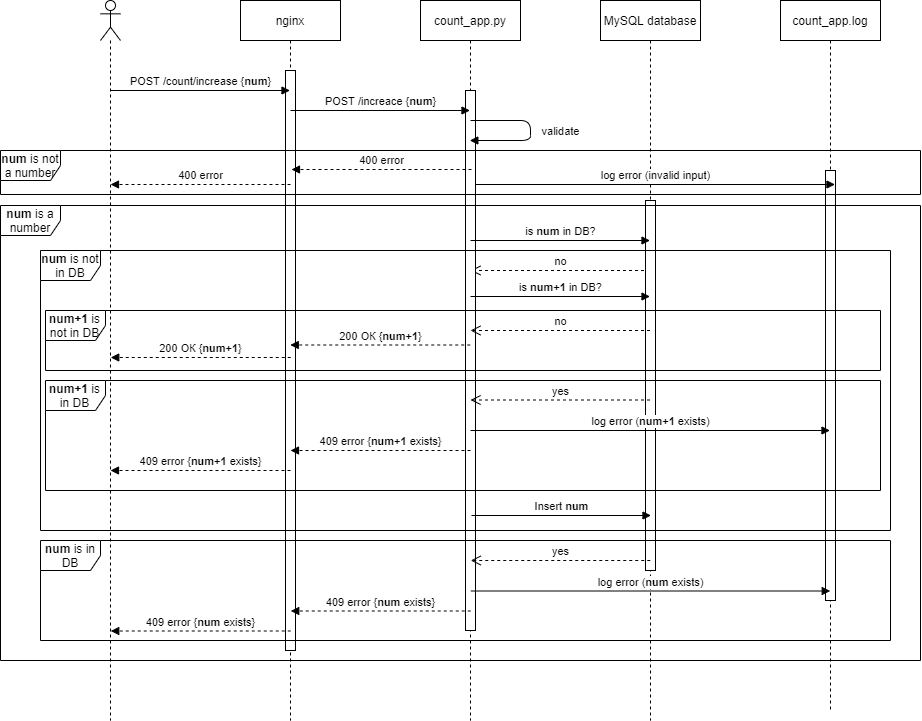

The diagram above was exported from draw.io. Its source (the exported page's mxGraphModel, read from the mxfile embedded in the PNG):
<mxGraphModel dx="1967" dy="683" grid="1" gridSize="10" guides="1" tooltips="1" connect="1" arrows="1" fold="1" page="1" pageScale="1" pageWidth="850" pageHeight="1100" math="0" shadow="0">
  <root>
    <mxCell id="O0uFdlVolJyYUIcRLxlZ-0" />
    <mxCell id="O0uFdlVolJyYUIcRLxlZ-1" parent="O0uFdlVolJyYUIcRLxlZ-0" />
    <mxCell id="snpuiBQvsSw7NSWMP1v6-4" value="" style="shape=umlLifeline;participant=umlActor;perimeter=lifelinePerimeter;whiteSpace=wrap;html=1;container=1;collapsible=0;recursiveResize=0;verticalAlign=top;spacingTop=36;outlineConnect=0;" parent="O0uFdlVolJyYUIcRLxlZ-1" vertex="1">
      <mxGeometry x="70" y="50" width="20" height="720" as="geometry" />
    </mxCell>
    <mxCell id="snpuiBQvsSw7NSWMP1v6-5" value="nginx" style="shape=umlLifeline;perimeter=lifelinePerimeter;whiteSpace=wrap;html=1;container=1;collapsible=0;recursiveResize=0;outlineConnect=0;" parent="O0uFdlVolJyYUIcRLxlZ-1" vertex="1">
      <mxGeometry x="210" y="50" width="100" height="720" as="geometry" />
    </mxCell>
    <mxCell id="d-3npkPiP0Ua43c2YoVE-25" value="" style="html=1;points=[];perimeter=orthogonalPerimeter;" parent="snpuiBQvsSw7NSWMP1v6-5" vertex="1">
      <mxGeometry x="45" y="70" width="10" height="580" as="geometry" />
    </mxCell>
    <mxCell id="snpuiBQvsSw7NSWMP1v6-6" value="count_app.py" style="shape=umlLifeline;perimeter=lifelinePerimeter;whiteSpace=wrap;html=1;container=1;collapsible=0;recursiveResize=0;outlineConnect=0;" parent="O0uFdlVolJyYUIcRLxlZ-1" vertex="1">
      <mxGeometry x="390" y="50" width="100" height="720" as="geometry" />
    </mxCell>
    <mxCell id="d-3npkPiP0Ua43c2YoVE-2" value="no" style="html=1;verticalAlign=bottom;endArrow=open;dashed=1;endSize=8;" parent="snpuiBQvsSw7NSWMP1v6-6" edge="1">
      <mxGeometry relative="1" as="geometry">
        <mxPoint x="229.5" y="270" as="sourcePoint" />
        <mxPoint x="50" y="270" as="targetPoint" />
      </mxGeometry>
    </mxCell>
    <mxCell id="d-3npkPiP0Ua43c2YoVE-27" value="" style="html=1;points=[];perimeter=orthogonalPerimeter;" parent="snpuiBQvsSw7NSWMP1v6-6" vertex="1">
      <mxGeometry x="45" y="90" width="10" height="540" as="geometry" />
    </mxCell>
    <mxCell id="snpuiBQvsSw7NSWMP1v6-7" value="MySQL database" style="shape=umlLifeline;perimeter=lifelinePerimeter;whiteSpace=wrap;html=1;container=1;collapsible=0;recursiveResize=0;outlineConnect=0;" parent="O0uFdlVolJyYUIcRLxlZ-1" vertex="1">
      <mxGeometry x="570" y="50" width="100" height="720" as="geometry" />
    </mxCell>
    <mxCell id="d-3npkPiP0Ua43c2YoVE-28" value="" style="html=1;points=[];perimeter=orthogonalPerimeter;" parent="snpuiBQvsSw7NSWMP1v6-7" vertex="1">
      <mxGeometry x="45" y="200" width="10" height="370" as="geometry" />
    </mxCell>
    <mxCell id="snpuiBQvsSw7NSWMP1v6-8" value="POST /count/increase {&lt;b&gt;num&lt;/b&gt;}" style="html=1;verticalAlign=bottom;endArrow=block;" parent="O0uFdlVolJyYUIcRLxlZ-1" edge="1">
      <mxGeometry x="0.0028" width="80" relative="1" as="geometry">
        <mxPoint x="80" y="140" as="sourcePoint" />
        <mxPoint x="259.5" y="140" as="targetPoint" />
        <mxPoint as="offset" />
      </mxGeometry>
    </mxCell>
    <mxCell id="snpuiBQvsSw7NSWMP1v6-9" value="POST /increace {&lt;b&gt;num&lt;/b&gt;}" style="html=1;verticalAlign=bottom;endArrow=block;" parent="O0uFdlVolJyYUIcRLxlZ-1" edge="1">
      <mxGeometry x="0.0028" width="80" relative="1" as="geometry">
        <mxPoint x="260" y="160" as="sourcePoint" />
        <mxPoint x="439.5" y="160" as="targetPoint" />
        <mxPoint as="offset" />
      </mxGeometry>
    </mxCell>
    <mxCell id="snpuiBQvsSw7NSWMP1v6-10" value="is &lt;b&gt;num &lt;/b&gt;in DB?" style="html=1;verticalAlign=bottom;endArrow=block;" parent="O0uFdlVolJyYUIcRLxlZ-1" edge="1">
      <mxGeometry x="0.0028" width="80" relative="1" as="geometry">
        <mxPoint x="440" y="290" as="sourcePoint" />
        <mxPoint x="619.5" y="290" as="targetPoint" />
        <mxPoint as="offset" />
      </mxGeometry>
    </mxCell>
    <mxCell id="d-3npkPiP0Ua43c2YoVE-0" value="count_app.log" style="shape=umlLifeline;perimeter=lifelinePerimeter;whiteSpace=wrap;html=1;container=1;collapsible=0;recursiveResize=0;outlineConnect=0;" parent="O0uFdlVolJyYUIcRLxlZ-1" vertex="1">
      <mxGeometry x="750" y="50" width="100" height="710" as="geometry" />
    </mxCell>
    <mxCell id="d-3npkPiP0Ua43c2YoVE-29" value="" style="html=1;points=[];perimeter=orthogonalPerimeter;" parent="d-3npkPiP0Ua43c2YoVE-0" vertex="1">
      <mxGeometry x="45" y="170" width="10" height="430" as="geometry" />
    </mxCell>
    <mxCell id="d-3npkPiP0Ua43c2YoVE-3" value="200 ОК {&lt;b&gt;num+1&lt;/b&gt;}" style="html=1;verticalAlign=bottom;endArrow=block;dashed=1;" parent="O0uFdlVolJyYUIcRLxlZ-1" edge="1">
      <mxGeometry width="80" relative="1" as="geometry">
        <mxPoint x="439.75" y="394.5" as="sourcePoint" />
        <mxPoint x="259.75" y="394.5" as="targetPoint" />
      </mxGeometry>
    </mxCell>
    <mxCell id="d-3npkPiP0Ua43c2YoVE-4" value="200 ОК {&lt;b&gt;num+1&lt;/b&gt;}" style="html=1;verticalAlign=bottom;endArrow=block;dashed=1;" parent="O0uFdlVolJyYUIcRLxlZ-1" edge="1">
      <mxGeometry width="80" relative="1" as="geometry">
        <mxPoint x="260.25" y="407" as="sourcePoint" />
        <mxPoint x="80.25" y="407" as="targetPoint" />
      </mxGeometry>
    </mxCell>
    <mxCell id="d-3npkPiP0Ua43c2YoVE-7" value="Insert &lt;b&gt;num&lt;/b&gt;" style="html=1;verticalAlign=bottom;endArrow=block;" parent="O0uFdlVolJyYUIcRLxlZ-1" edge="1">
      <mxGeometry x="0.0028" width="80" relative="1" as="geometry">
        <mxPoint x="441" y="565" as="sourcePoint" />
        <mxPoint x="620.5" y="565" as="targetPoint" />
        <mxPoint as="offset" />
      </mxGeometry>
    </mxCell>
    <mxCell id="d-3npkPiP0Ua43c2YoVE-8" value="&lt;b&gt;num&lt;/b&gt; is in DB" style="shape=umlFrame;whiteSpace=wrap;html=1;" parent="O0uFdlVolJyYUIcRLxlZ-1" vertex="1">
      <mxGeometry x="10" y="590" width="850" height="100" as="geometry" />
    </mxCell>
    <mxCell id="d-3npkPiP0Ua43c2YoVE-10" value="is &lt;b&gt;num+1&amp;nbsp;&lt;/b&gt;in DB?" style="html=1;verticalAlign=bottom;endArrow=block;" parent="O0uFdlVolJyYUIcRLxlZ-1" edge="1">
      <mxGeometry x="0.0028" width="80" relative="1" as="geometry">
        <mxPoint x="440" y="346" as="sourcePoint" />
        <mxPoint x="619.5" y="346" as="targetPoint" />
        <mxPoint as="offset" />
      </mxGeometry>
    </mxCell>
    <mxCell id="d-3npkPiP0Ua43c2YoVE-12" value="no" style="html=1;verticalAlign=bottom;endArrow=open;dashed=1;endSize=8;" parent="O0uFdlVolJyYUIcRLxlZ-1" edge="1">
      <mxGeometry relative="1" as="geometry">
        <mxPoint x="619.5" y="380" as="sourcePoint" />
        <mxPoint x="440" y="380" as="targetPoint" />
      </mxGeometry>
    </mxCell>
    <mxCell id="d-3npkPiP0Ua43c2YoVE-14" value="yes" style="html=1;verticalAlign=bottom;endArrow=open;dashed=1;endSize=8;" parent="O0uFdlVolJyYUIcRLxlZ-1" edge="1">
      <mxGeometry relative="1" as="geometry">
        <mxPoint x="619.5" y="449.5" as="sourcePoint" />
        <mxPoint x="440" y="449.5" as="targetPoint" />
      </mxGeometry>
    </mxCell>
    <mxCell id="d-3npkPiP0Ua43c2YoVE-17" value="log error (&lt;b&gt;num+1 &lt;/b&gt;exists)" style="html=1;verticalAlign=bottom;endArrow=block;" parent="O0uFdlVolJyYUIcRLxlZ-1" edge="1">
      <mxGeometry x="0.0028" width="80" relative="1" as="geometry">
        <mxPoint x="440" y="480" as="sourcePoint" />
        <mxPoint x="799.5" y="480" as="targetPoint" />
        <mxPoint as="offset" />
      </mxGeometry>
    </mxCell>
    <mxCell id="d-3npkPiP0Ua43c2YoVE-18" value="409 error {&lt;b&gt;num+1&lt;/b&gt;&amp;nbsp;exists}" style="html=1;verticalAlign=bottom;endArrow=block;dashed=1;" parent="O0uFdlVolJyYUIcRLxlZ-1" edge="1">
      <mxGeometry width="80" relative="1" as="geometry">
        <mxPoint x="440" y="500" as="sourcePoint" />
        <mxPoint x="260" y="500" as="targetPoint" />
      </mxGeometry>
    </mxCell>
    <mxCell id="d-3npkPiP0Ua43c2YoVE-19" value="409&amp;nbsp;error {&lt;b&gt;num+1 &lt;/b&gt;exists}" style="html=1;verticalAlign=bottom;endArrow=block;dashed=1;" parent="O0uFdlVolJyYUIcRLxlZ-1" edge="1">
      <mxGeometry width="80" relative="1" as="geometry">
        <mxPoint x="260" y="520" as="sourcePoint" />
        <mxPoint x="80" y="520" as="targetPoint" />
      </mxGeometry>
    </mxCell>
    <mxCell id="d-3npkPiP0Ua43c2YoVE-20" value="yes" style="html=1;verticalAlign=bottom;endArrow=open;dashed=1;endSize=8;" parent="O0uFdlVolJyYUIcRLxlZ-1" edge="1">
      <mxGeometry relative="1" as="geometry">
        <mxPoint x="619.75" y="610" as="sourcePoint" />
        <mxPoint x="440.25" y="610" as="targetPoint" />
      </mxGeometry>
    </mxCell>
    <mxCell id="d-3npkPiP0Ua43c2YoVE-21" value="log error (&lt;b&gt;num &lt;/b&gt;exists)" style="html=1;verticalAlign=bottom;endArrow=block;" parent="O0uFdlVolJyYUIcRLxlZ-1" edge="1">
      <mxGeometry x="0.0028" width="80" relative="1" as="geometry">
        <mxPoint x="440.25" y="640.5" as="sourcePoint" />
        <mxPoint x="799.75" y="640.5" as="targetPoint" />
        <mxPoint as="offset" />
      </mxGeometry>
    </mxCell>
    <mxCell id="d-3npkPiP0Ua43c2YoVE-22" value="409 error {&lt;b&gt;num &lt;/b&gt;exists}" style="html=1;verticalAlign=bottom;endArrow=block;dashed=1;" parent="O0uFdlVolJyYUIcRLxlZ-1" edge="1">
      <mxGeometry width="80" relative="1" as="geometry">
        <mxPoint x="440.25" y="660.5" as="sourcePoint" />
        <mxPoint x="260.25" y="660.5" as="targetPoint" />
      </mxGeometry>
    </mxCell>
    <mxCell id="d-3npkPiP0Ua43c2YoVE-23" value="409 error {&lt;b&gt;num &lt;/b&gt;exists}" style="html=1;verticalAlign=bottom;endArrow=block;dashed=1;" parent="O0uFdlVolJyYUIcRLxlZ-1" edge="1">
      <mxGeometry width="80" relative="1" as="geometry">
        <mxPoint x="260.25" y="680.5" as="sourcePoint" />
        <mxPoint x="80.25" y="680.5" as="targetPoint" />
      </mxGeometry>
    </mxCell>
    <mxCell id="d-3npkPiP0Ua43c2YoVE-13" value="&lt;b&gt;num+1&lt;/b&gt; is in DB" style="shape=umlFrame;whiteSpace=wrap;html=1;" parent="O0uFdlVolJyYUIcRLxlZ-1" vertex="1">
      <mxGeometry x="15" y="430" width="835" height="110" as="geometry" />
    </mxCell>
    <mxCell id="d-3npkPiP0Ua43c2YoVE-11" value="&lt;b&gt;num+1&lt;/b&gt; is not in DB" style="shape=umlFrame;whiteSpace=wrap;html=1;" parent="O0uFdlVolJyYUIcRLxlZ-1" vertex="1">
      <mxGeometry x="15" y="360" width="835" height="60" as="geometry" />
    </mxCell>
    <mxCell id="d-3npkPiP0Ua43c2YoVE-6" value="&lt;b&gt;num&lt;/b&gt; is not in DB" style="shape=umlFrame;whiteSpace=wrap;html=1;" parent="O0uFdlVolJyYUIcRLxlZ-1" vertex="1">
      <mxGeometry x="10" y="300" width="850" height="280" as="geometry" />
    </mxCell>
    <mxCell id="d-3npkPiP0Ua43c2YoVE-30" value="validate" style="html=1;verticalAlign=bottom;endArrow=block;" parent="O0uFdlVolJyYUIcRLxlZ-1" edge="1">
      <mxGeometry x="0.1374" y="-30" width="80" relative="1" as="geometry">
        <mxPoint x="440" y="170" as="sourcePoint" />
        <mxPoint x="439.32352941176487" y="190" as="targetPoint" />
        <mxPoint x="30" y="30" as="offset" />
        <Array as="points">
          <mxPoint x="500" y="170" />
          <mxPoint x="500" y="190" />
        </Array>
      </mxGeometry>
    </mxCell>
    <mxCell id="d-3npkPiP0Ua43c2YoVE-31" value="&lt;b&gt;num &lt;/b&gt;is a number" style="shape=umlFrame;whiteSpace=wrap;html=1;" parent="O0uFdlVolJyYUIcRLxlZ-1" vertex="1">
      <mxGeometry x="-30" y="255" width="920" height="455" as="geometry" />
    </mxCell>
    <mxCell id="d-3npkPiP0Ua43c2YoVE-32" value="&lt;b&gt;num &lt;/b&gt;is not a number" style="shape=umlFrame;whiteSpace=wrap;html=1;" parent="O0uFdlVolJyYUIcRLxlZ-1" vertex="1">
      <mxGeometry x="-30" y="200" width="920" height="44" as="geometry" />
    </mxCell>
    <mxCell id="d-3npkPiP0Ua43c2YoVE-33" value="400 error" style="html=1;verticalAlign=bottom;endArrow=block;dashed=1;" parent="O0uFdlVolJyYUIcRLxlZ-1" edge="1">
      <mxGeometry width="80" relative="1" as="geometry">
        <mxPoint x="441" y="219" as="sourcePoint" />
        <mxPoint x="261" y="219" as="targetPoint" />
      </mxGeometry>
    </mxCell>
    <mxCell id="d-3npkPiP0Ua43c2YoVE-34" value="400 error" style="html=1;verticalAlign=bottom;endArrow=block;dashed=1;" parent="O0uFdlVolJyYUIcRLxlZ-1" edge="1">
      <mxGeometry width="80" relative="1" as="geometry">
        <mxPoint x="260" y="234" as="sourcePoint" />
        <mxPoint x="80" y="234" as="targetPoint" />
      </mxGeometry>
    </mxCell>
    <mxCell id="d-3npkPiP0Ua43c2YoVE-35" value="log error (invalid input)" style="html=1;verticalAlign=bottom;endArrow=block;" parent="O0uFdlVolJyYUIcRLxlZ-1" edge="1">
      <mxGeometry x="0.0028" width="80" relative="1" as="geometry">
        <mxPoint x="445" y="233.99999999999977" as="sourcePoint" />
        <mxPoint x="804.5" y="233.99999999999977" as="targetPoint" />
        <mxPoint as="offset" />
      </mxGeometry>
    </mxCell>
  </root>
</mxGraphModel>